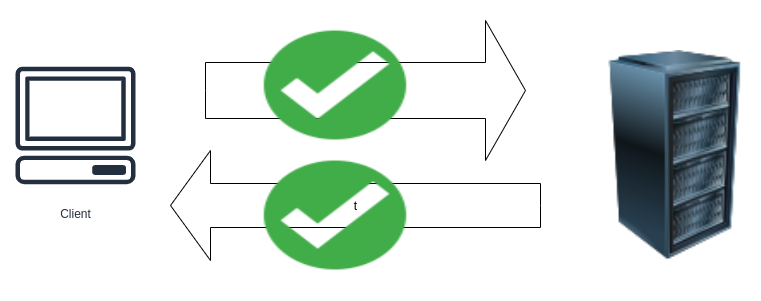

The diagram above was exported from draw.io. Its source (the exported page's mxGraphModel, read from the mxfile embedded in the PNG):
<mxGraphModel dx="1350" dy="769" grid="1" gridSize="10" guides="1" tooltips="1" connect="1" arrows="1" fold="1" page="1" pageScale="1" pageWidth="850" pageHeight="1100" math="0" shadow="0">
  <root>
    <mxCell id="0" />
    <mxCell id="1" parent="0" />
    <mxCell id="bg1cOJh7Jlj6lIPID-3I-2" value="" style="html=1;shadow=0;dashed=0;align=center;verticalAlign=middle;shape=mxgraph.arrows2.arrow;dy=0.6;dx=40;notch=0;" vertex="1" parent="1">
      <mxGeometry x="265" y="130" width="320" height="140" as="geometry" />
    </mxCell>
    <mxCell id="bg1cOJh7Jlj6lIPID-3I-3" value="t" style="html=1;shadow=0;dashed=0;align=center;verticalAlign=middle;shape=mxgraph.arrows2.arrow;dy=0.6;dx=40;flipH=1;notch=0;" vertex="1" parent="1">
      <mxGeometry x="230" y="260" width="370" height="110" as="geometry" />
    </mxCell>
    <mxCell id="bg1cOJh7Jlj6lIPID-3I-4" value="Client" style="outlineConnect=0;fontColor=#232F3E;gradientColor=none;strokeColor=#232F3E;fillColor=#ffffff;dashed=0;verticalLabelPosition=bottom;verticalAlign=top;align=center;html=1;fontSize=12;fontStyle=0;aspect=fixed;shape=mxgraph.aws4.resourceIcon;resIcon=mxgraph.aws4.client;" vertex="1" parent="1">
      <mxGeometry x="60" y="160" width="150" height="150" as="geometry" />
    </mxCell>
    <mxCell id="bg1cOJh7Jlj6lIPID-3I-5" value="" style="image;html=1;labelBackgroundColor=#ffffff;image=img/lib/clip_art/computers/Server_Rack_128x128.png" vertex="1" parent="1">
      <mxGeometry x="650" y="160" width="170" height="210" as="geometry" />
    </mxCell>
    <mxCell id="bg1cOJh7Jlj6lIPID-3I-6" value="" style="shape=image;html=1;verticalAlign=top;verticalLabelPosition=bottom;labelBackgroundColor=#ffffff;imageAspect=0;aspect=fixed;image=https://cdn3.iconfinder.com/data/icons/flat-actions-icons-9/792/Tick_Mark_Dark-128.png" vertex="1" parent="1">
      <mxGeometry x="310" y="110" width="170" height="170" as="geometry" />
    </mxCell>
    <mxCell id="bg1cOJh7Jlj6lIPID-3I-7" value="" style="shape=image;html=1;verticalAlign=top;verticalLabelPosition=bottom;labelBackgroundColor=#ffffff;imageAspect=0;aspect=fixed;image=https://cdn3.iconfinder.com/data/icons/flat-actions-icons-9/792/Tick_Mark_Dark-128.png" vertex="1" parent="1">
      <mxGeometry x="310" y="240" width="170" height="170" as="geometry" />
    </mxCell>
  </root>
</mxGraphModel>